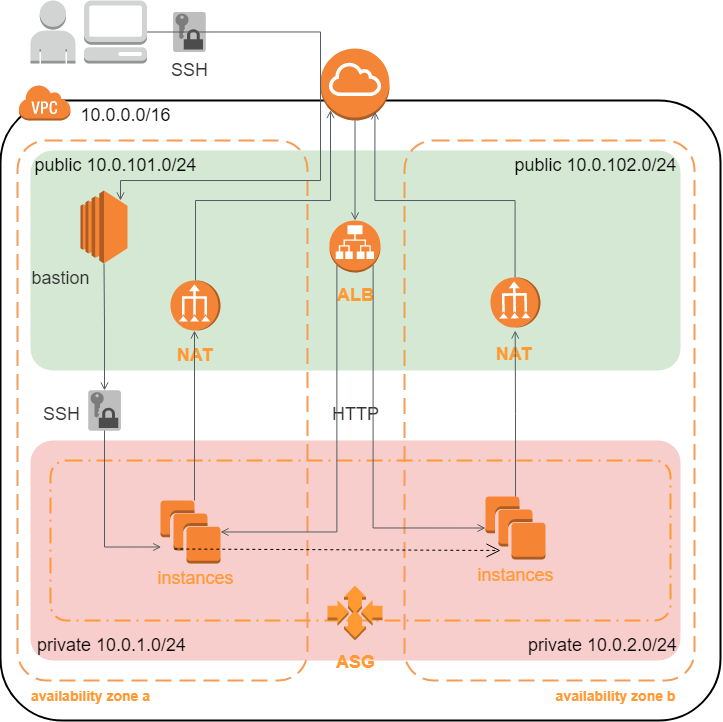

The diagram above was exported from draw.io. Its source (the exported page's mxGraphModel, read from the mxfile embedded in the PNG):
<mxGraphModel dx="1643" dy="823" grid="1" gridSize="10" guides="1" tooltips="1" connect="1" arrows="1" fold="1" page="1" pageScale="1" pageWidth="827" pageHeight="1169" math="0" shadow="0">
  <root>
    <mxCell id="0" />
    <mxCell id="1" parent="0" />
    <mxCell id="9Mb6o7YybpX6Op_JrXYb-5" value="" style="rounded=1;arcSize=10;dashed=0;fillColor=none;gradientColor=none;strokeWidth=2;fontSize=18;" vertex="1" parent="1">
      <mxGeometry x="50" y="240" width="720" height="620" as="geometry" />
    </mxCell>
    <mxCell id="9Mb6o7YybpX6Op_JrXYb-13" value="" style="rounded=1;arcSize=10;dashed=0;fillColor=#f8cecc;strokeWidth=2;fontSize=18;strokeColor=none;" vertex="1" parent="1">
      <mxGeometry x="80" y="580" width="650" height="220" as="geometry" />
    </mxCell>
    <mxCell id="9Mb6o7YybpX6Op_JrXYb-11" value="" style="rounded=1;arcSize=10;dashed=0;fillColor=#d5e8d4;strokeWidth=2;fontSize=18;strokeColor=none;" vertex="1" parent="1">
      <mxGeometry x="80" y="290" width="650" height="220" as="geometry" />
    </mxCell>
    <mxCell id="9Mb6o7YybpX6Op_JrXYb-6" value="" style="dashed=0;html=1;shape=mxgraph.aws3.virtual_private_cloud;fillColor=#F58536;gradientColor=none;dashed=0;fontSize=18;" vertex="1" parent="1">
      <mxGeometry x="68" y="224" width="52" height="36" as="geometry" />
    </mxCell>
    <mxCell id="9Mb6o7YybpX6Op_JrXYb-7" value="10.0.0.0/16" style="text;html=1;align=center;verticalAlign=middle;resizable=0;points=[];autosize=1;strokeColor=none;fillColor=none;fontSize=18;" vertex="1" parent="1">
      <mxGeometry x="120" y="240" width="110" height="30" as="geometry" />
    </mxCell>
    <mxCell id="9Mb6o7YybpX6Op_JrXYb-8" value="" style="rounded=1;arcSize=10;dashed=1;strokeColor=#F59D56;fillColor=none;gradientColor=none;dashPattern=8 4;strokeWidth=2;fontSize=18;" vertex="1" parent="1">
      <mxGeometry x="67" y="280" width="290" height="540" as="geometry" />
    </mxCell>
    <mxCell id="9Mb6o7YybpX6Op_JrXYb-10" value="" style="rounded=1;arcSize=10;dashed=1;strokeColor=#F59D56;fillColor=none;gradientColor=none;dashPattern=8 4;strokeWidth=2;fontSize=18;" vertex="1" parent="1">
      <mxGeometry x="454" y="280" width="290" height="540" as="geometry" />
    </mxCell>
    <mxCell id="9Mb6o7YybpX6Op_JrXYb-16" value="private 10.0.1.0/24" style="text;html=1;align=center;verticalAlign=middle;resizable=0;points=[];autosize=1;strokeColor=none;fillColor=none;fontSize=18;" vertex="1" parent="1">
      <mxGeometry x="81" y="770" width="160" height="30" as="geometry" />
    </mxCell>
    <mxCell id="9Mb6o7YybpX6Op_JrXYb-17" value="private 10.0.2.0/24" style="text;html=1;align=center;verticalAlign=middle;resizable=0;points=[];autosize=1;strokeColor=none;fillColor=none;fontSize=18;" vertex="1" parent="1">
      <mxGeometry x="572" y="770" width="160" height="30" as="geometry" />
    </mxCell>
    <mxCell id="9Mb6o7YybpX6Op_JrXYb-18" value="public 10.0.101.0/24" style="text;html=1;align=center;verticalAlign=middle;resizable=0;points=[];autosize=1;strokeColor=none;fillColor=none;fontSize=18;" vertex="1" parent="1">
      <mxGeometry x="75" y="290" width="180" height="30" as="geometry" />
    </mxCell>
    <mxCell id="9Mb6o7YybpX6Op_JrXYb-19" value="public 10.0.102.0/24" style="text;html=1;align=center;verticalAlign=middle;resizable=0;points=[];autosize=1;strokeColor=none;fillColor=none;fontSize=18;" vertex="1" parent="1">
      <mxGeometry x="555" y="290" width="180" height="30" as="geometry" />
    </mxCell>
    <mxCell id="9Mb6o7YybpX6Op_JrXYb-20" value="" style="rounded=1;arcSize=10;dashed=1;fillColor=none;gradientColor=none;dashPattern=8 3 1 3;strokeWidth=2;fontSize=18;strokeColor=#FF9933;" vertex="1" parent="1">
      <mxGeometry x="100" y="600" width="620" height="160" as="geometry" />
    </mxCell>
    <mxCell id="9Mb6o7YybpX6Op_JrXYb-21" value="" style="outlineConnect=0;dashed=0;verticalLabelPosition=bottom;verticalAlign=top;align=center;html=1;shape=mxgraph.aws3.application_load_balancer;fillColor=#F58536;gradientColor=none;fontSize=18;strokeColor=#00FFFF;" vertex="1" parent="1">
      <mxGeometry x="379" y="360" width="51" height="52" as="geometry" />
    </mxCell>
    <mxCell id="9Mb6o7YybpX6Op_JrXYb-22" value="" style="outlineConnect=0;dashed=0;verticalLabelPosition=bottom;verticalAlign=top;align=center;html=1;shape=mxgraph.aws3.vpc_nat_gateway;fillColor=#F58536;gradientColor=none;fontSize=18;strokeColor=#00FFFF;rotation=-90;" vertex="1" parent="1">
      <mxGeometry x="220" y="420" width="50" height="50" as="geometry" />
    </mxCell>
    <mxCell id="9Mb6o7YybpX6Op_JrXYb-23" value="" style="outlineConnect=0;dashed=0;verticalLabelPosition=bottom;verticalAlign=top;align=center;html=1;shape=mxgraph.aws3.internet_gateway;fillColor=#F58536;gradientColor=none;fontSize=18;strokeColor=#00FFFF;" vertex="1" parent="1">
      <mxGeometry x="370" y="188" width="69" height="72" as="geometry" />
    </mxCell>
    <mxCell id="9Mb6o7YybpX6Op_JrXYb-25" value="" style="outlineConnect=0;dashed=0;verticalLabelPosition=bottom;verticalAlign=top;align=center;html=1;shape=mxgraph.aws3.vpc_nat_gateway;fillColor=#F58536;gradientColor=none;fontSize=18;strokeColor=#00FFFF;rotation=-91;" vertex="1" parent="1">
      <mxGeometry x="540" y="417" width="50" height="50" as="geometry" />
    </mxCell>
    <mxCell id="9Mb6o7YybpX6Op_JrXYb-26" value="" style="outlineConnect=0;dashed=0;verticalLabelPosition=bottom;verticalAlign=top;align=center;html=1;shape=mxgraph.aws3.instances;fillColor=#F58534;gradientColor=none;fontSize=18;strokeColor=#00FFFF;" vertex="1" parent="1">
      <mxGeometry x="210" y="640" width="60" height="63" as="geometry" />
    </mxCell>
    <mxCell id="9Mb6o7YybpX6Op_JrXYb-27" value="" style="outlineConnect=0;dashed=0;verticalLabelPosition=bottom;verticalAlign=top;align=center;html=1;shape=mxgraph.aws3.instances;fillColor=#F58534;gradientColor=none;fontSize=18;strokeColor=#00FFFF;" vertex="1" parent="1">
      <mxGeometry x="535" y="636" width="60" height="63" as="geometry" />
    </mxCell>
    <mxCell id="9Mb6o7YybpX6Op_JrXYb-28" value="" style="outlineConnect=0;dashed=0;verticalLabelPosition=bottom;verticalAlign=top;align=center;html=1;shape=mxgraph.aws3.ec2;fillColor=#F58534;gradientColor=none;fontSize=18;strokeColor=#00FFFF;" vertex="1" parent="1">
      <mxGeometry x="130" y="330" width="47" height="73" as="geometry" />
    </mxCell>
    <mxCell id="9Mb6o7YybpX6Op_JrXYb-31" value="&lt;font color=&quot;#ff9933&quot; style=&quot;font-size: 14px&quot;&gt;&lt;b&gt;availability zone a&lt;/b&gt;&lt;/font&gt;" style="text;html=1;align=center;verticalAlign=middle;resizable=0;points=[];autosize=1;strokeColor=none;fillColor=none;fontSize=18;fontColor=#009900;" vertex="1" parent="1">
      <mxGeometry x="75" y="820" width="130" height="30" as="geometry" />
    </mxCell>
    <mxCell id="9Mb6o7YybpX6Op_JrXYb-41" value="&lt;font color=&quot;#333333&quot;&gt;bastion&lt;/font&gt;" style="text;html=1;align=center;verticalAlign=middle;resizable=0;points=[];autosize=1;strokeColor=none;fillColor=none;fontSize=18;fontColor=#FF9933;" vertex="1" parent="1">
      <mxGeometry x="75" y="403" width="70" height="30" as="geometry" />
    </mxCell>
    <mxCell id="9Mb6o7YybpX6Op_JrXYb-42" value="" style="outlineConnect=0;dashed=0;verticalLabelPosition=bottom;verticalAlign=top;align=center;html=1;shape=mxgraph.aws3.auto_scaling;fillColor=#FF9933;gradientColor=none;fontSize=18;fontColor=#333333;strokeColor=#FF9933;" vertex="1" parent="1">
      <mxGeometry x="377" y="725" width="55" height="55" as="geometry" />
    </mxCell>
    <mxCell id="9Mb6o7YybpX6Op_JrXYb-43" value="&lt;font color=&quot;#ff9933&quot; style=&quot;font-size: 14px&quot;&gt;&lt;b&gt;availability zone b&lt;/b&gt;&lt;/font&gt;" style="text;html=1;align=center;verticalAlign=middle;resizable=0;points=[];autosize=1;strokeColor=none;fillColor=none;fontSize=18;fontColor=#009900;" vertex="1" parent="1">
      <mxGeometry x="595" y="820" width="140" height="30" as="geometry" />
    </mxCell>
    <mxCell id="9Mb6o7YybpX6Op_JrXYb-44" value="&lt;font style=&quot;font-size: 18px&quot; color=&quot;#ff9933&quot;&gt;&lt;b&gt;ASG&lt;/b&gt;&lt;/font&gt;" style="text;html=1;align=center;verticalAlign=middle;resizable=0;points=[];autosize=1;strokeColor=none;fillColor=none;fontSize=14;fontColor=#333333;" vertex="1" parent="1">
      <mxGeometry x="380" y="792" width="50" height="20" as="geometry" />
    </mxCell>
    <mxCell id="9Mb6o7YybpX6Op_JrXYb-47" value="&lt;b&gt;ALB&lt;/b&gt;" style="text;html=1;align=center;verticalAlign=middle;resizable=0;points=[];autosize=1;strokeColor=none;fillColor=none;fontSize=18;fontColor=#FF9933;" vertex="1" parent="1">
      <mxGeometry x="380" y="420" width="50" height="30" as="geometry" />
    </mxCell>
    <mxCell id="9Mb6o7YybpX6Op_JrXYb-48" value="&lt;b&gt;NAT&lt;/b&gt;" style="text;html=1;align=center;verticalAlign=middle;resizable=0;points=[];autosize=1;strokeColor=none;fillColor=none;fontSize=18;fontColor=#FF9933;" vertex="1" parent="1">
      <mxGeometry x="219" y="480" width="50" height="30" as="geometry" />
    </mxCell>
    <mxCell id="9Mb6o7YybpX6Op_JrXYb-49" value="&lt;b&gt;NAT&lt;/b&gt;" style="text;html=1;align=center;verticalAlign=middle;resizable=0;points=[];autosize=1;strokeColor=none;fillColor=none;fontSize=18;fontColor=#FF9933;" vertex="1" parent="1">
      <mxGeometry x="538" y="479" width="50" height="30" as="geometry" />
    </mxCell>
    <mxCell id="9Mb6o7YybpX6Op_JrXYb-52" value="" style="outlineConnect=0;dashed=0;verticalLabelPosition=bottom;verticalAlign=top;align=center;html=1;shape=mxgraph.aws3.data_encryption_key;fillColor=#7D7C7C;gradientColor=none;fontSize=18;fontColor=#FF9933;strokeColor=#FF9933;" vertex="1" parent="1">
      <mxGeometry x="137.88" y="530" width="32.25" height="40" as="geometry" />
    </mxCell>
    <mxCell id="9Mb6o7YybpX6Op_JrXYb-55" value="" style="edgeStyle=orthogonalEdgeStyle;html=1;endArrow=none;elbow=vertical;startArrow=open;startFill=0;strokeColor=#545B64;rounded=0;fontSize=18;fontColor=#FF9933;exitX=0.5;exitY=0;exitDx=0;exitDy=0;exitPerimeter=0;entryX=0.5;entryY=1;entryDx=0;entryDy=0;entryPerimeter=0;" edge="1" parent="1" source="9Mb6o7YybpX6Op_JrXYb-52" target="9Mb6o7YybpX6Op_JrXYb-28">
      <mxGeometry width="100" relative="1" as="geometry">
        <mxPoint x="180" y="390" as="sourcePoint" />
        <mxPoint x="280" y="390" as="targetPoint" />
      </mxGeometry>
    </mxCell>
    <mxCell id="9Mb6o7YybpX6Op_JrXYb-56" value="&lt;font color=&quot;#333333&quot;&gt;SSH&lt;/font&gt;" style="text;html=1;align=center;verticalAlign=middle;resizable=0;points=[];autosize=1;strokeColor=none;fillColor=none;fontSize=18;fontColor=#FF9933;" vertex="1" parent="1">
      <mxGeometry x="86" y="539" width="50" height="30" as="geometry" />
    </mxCell>
    <mxCell id="9Mb6o7YybpX6Op_JrXYb-57" value="" style="edgeStyle=orthogonalEdgeStyle;html=1;endArrow=open;elbow=vertical;startArrow=none;endFill=0;strokeColor=#545B64;rounded=0;fontSize=18;fontColor=#333333;exitX=0.5;exitY=1;exitDx=0;exitDy=0;exitPerimeter=0;entryX=0.012;entryY=0.738;entryDx=0;entryDy=0;entryPerimeter=0;" edge="1" parent="1" source="9Mb6o7YybpX6Op_JrXYb-52" target="9Mb6o7YybpX6Op_JrXYb-26">
      <mxGeometry width="100" relative="1" as="geometry">
        <mxPoint x="180" y="590" as="sourcePoint" />
        <mxPoint x="280" y="590" as="targetPoint" />
      </mxGeometry>
    </mxCell>
    <mxCell id="9Mb6o7YybpX6Op_JrXYb-59" value="" style="endArrow=open;endSize=12;dashed=1;html=1;rounded=0;fontSize=18;fontColor=#333333;exitX=0.23;exitY=0.77;exitDx=0;exitDy=0;exitPerimeter=0;jumpSize=4;" edge="1" parent="1" source="9Mb6o7YybpX6Op_JrXYb-26">
      <mxGeometry width="160" relative="1" as="geometry">
        <mxPoint x="150" y="590" as="sourcePoint" />
        <mxPoint x="550" y="690" as="targetPoint" />
      </mxGeometry>
    </mxCell>
    <mxCell id="9Mb6o7YybpX6Op_JrXYb-63" value="&lt;font color=&quot;#ff9933&quot;&gt;instances&lt;/font&gt;" style="text;html=1;align=center;verticalAlign=middle;resizable=0;points=[];autosize=1;strokeColor=none;fillColor=none;fontSize=18;fontColor=#333333;" vertex="1" parent="1">
      <mxGeometry x="200" y="703" width="90" height="30" as="geometry" />
    </mxCell>
    <mxCell id="9Mb6o7YybpX6Op_JrXYb-64" value="&lt;font color=&quot;#ff9933&quot;&gt;instances&lt;/font&gt;" style="text;html=1;align=center;verticalAlign=middle;resizable=0;points=[];autosize=1;strokeColor=none;fillColor=none;fontSize=18;fontColor=#333333;" vertex="1" parent="1">
      <mxGeometry x="520" y="700" width="90" height="30" as="geometry" />
    </mxCell>
    <mxCell id="9Mb6o7YybpX6Op_JrXYb-65" value="" style="outlineConnect=0;dashed=0;verticalLabelPosition=bottom;verticalAlign=top;align=center;html=1;shape=mxgraph.aws3.user;fillColor=#D2D3D3;gradientColor=none;fontSize=18;fontColor=#FF9933;strokeColor=#FF9933;" vertex="1" parent="1">
      <mxGeometry x="80" y="140" width="45" height="63" as="geometry" />
    </mxCell>
    <mxCell id="9Mb6o7YybpX6Op_JrXYb-66" value="" style="outlineConnect=0;dashed=0;verticalLabelPosition=bottom;verticalAlign=top;align=center;html=1;shape=mxgraph.aws3.management_console;fillColor=#D2D3D3;gradientColor=none;fontSize=18;fontColor=#FF9933;strokeColor=#FF9933;" vertex="1" parent="1">
      <mxGeometry x="133.5" y="140" width="63" height="63" as="geometry" />
    </mxCell>
    <mxCell id="9Mb6o7YybpX6Op_JrXYb-67" value="" style="outlineConnect=0;dashed=0;verticalLabelPosition=bottom;verticalAlign=top;align=center;html=1;shape=mxgraph.aws3.data_encryption_key;fillColor=#7D7C7C;gradientColor=none;fontSize=18;fontColor=#FF9933;strokeColor=#FF9933;" vertex="1" parent="1">
      <mxGeometry x="222.75" y="151.5" width="32.25" height="40" as="geometry" />
    </mxCell>
    <mxCell id="9Mb6o7YybpX6Op_JrXYb-68" value="&lt;font color=&quot;#333333&quot;&gt;HTTP&lt;/font&gt;" style="text;html=1;align=center;verticalAlign=middle;resizable=0;points=[];autosize=1;strokeColor=none;fillColor=none;fontSize=18;fontColor=#FF9933;" vertex="1" parent="1">
      <mxGeometry x="374.5" y="539" width="60" height="30" as="geometry" />
    </mxCell>
    <mxCell id="9Mb6o7YybpX6Op_JrXYb-69" value="&lt;font color=&quot;#333333&quot;&gt;SSH&lt;/font&gt;" style="text;html=1;align=center;verticalAlign=middle;resizable=0;points=[];autosize=1;strokeColor=none;fillColor=none;fontSize=18;fontColor=#FF9933;" vertex="1" parent="1">
      <mxGeometry x="213.87" y="195" width="50" height="30" as="geometry" />
    </mxCell>
    <mxCell id="9Mb6o7YybpX6Op_JrXYb-71" value="" style="edgeStyle=orthogonalEdgeStyle;html=1;endArrow=open;elbow=vertical;startArrow=none;endFill=0;strokeColor=#545B64;rounded=0;fontSize=18;fontColor=#333333;jumpSize=4;exitX=0.5;exitY=0;exitDx=0;exitDy=0;exitPerimeter=0;entryX=0;entryY=0.4;entryDx=0;entryDy=0;entryPerimeter=0;" edge="1" parent="1">
      <mxGeometry width="100" relative="1" as="geometry">
        <mxPoint x="244" y="640" as="sourcePoint" />
        <mxPoint x="244" y="470" as="targetPoint" />
      </mxGeometry>
    </mxCell>
    <mxCell id="9Mb6o7YybpX6Op_JrXYb-72" value="" style="edgeStyle=orthogonalEdgeStyle;html=1;endArrow=open;elbow=vertical;startArrow=none;endFill=0;strokeColor=#545B64;rounded=0;fontSize=18;fontColor=#333333;jumpSize=4;exitX=0.5;exitY=0;exitDx=0;exitDy=0;exitPerimeter=0;entryX=0;entryY=0.4;entryDx=0;entryDy=0;entryPerimeter=0;" edge="1" parent="1" source="9Mb6o7YybpX6Op_JrXYb-27">
      <mxGeometry width="100" relative="1" as="geometry">
        <mxPoint x="564.6899999999998" y="640" as="sourcePoint" />
        <mxPoint x="564.6899999999998" y="470" as="targetPoint" />
        <Array as="points" />
      </mxGeometry>
    </mxCell>
    <mxCell id="9Mb6o7YybpX6Op_JrXYb-73" value="" style="edgeStyle=orthogonalEdgeStyle;html=1;endArrow=none;elbow=vertical;startArrow=open;startFill=0;strokeColor=#545B64;rounded=0;fontSize=18;fontColor=#333333;jumpSize=4;" edge="1" parent="1" source="9Mb6o7YybpX6Op_JrXYb-21" target="9Mb6o7YybpX6Op_JrXYb-23">
      <mxGeometry width="100" relative="1" as="geometry">
        <mxPoint x="400" y="410" as="sourcePoint" />
        <mxPoint x="500" y="410" as="targetPoint" />
      </mxGeometry>
    </mxCell>
    <mxCell id="9Mb6o7YybpX6Op_JrXYb-61" value="" style="edgeStyle=orthogonalEdgeStyle;html=1;endArrow=open;elbow=vertical;startArrow=none;endFill=0;strokeColor=#545B64;rounded=0;fontSize=18;fontColor=#333333;jumpSize=4;exitX=1;exitY=0.5;exitDx=0;exitDy=0;exitPerimeter=0;" edge="1" parent="1" source="9Mb6o7YybpX6Op_JrXYb-66">
      <mxGeometry width="100" relative="1" as="geometry">
        <mxPoint x="380" y="250" as="sourcePoint" />
        <mxPoint x="170" y="340" as="targetPoint" />
        <Array as="points">
          <mxPoint x="370" y="172" />
          <mxPoint x="370" y="320" />
          <mxPoint x="170" y="320" />
        </Array>
      </mxGeometry>
    </mxCell>
    <mxCell id="9Mb6o7YybpX6Op_JrXYb-74" value="" style="edgeStyle=orthogonalEdgeStyle;html=1;endArrow=none;elbow=vertical;startArrow=open;startFill=0;strokeColor=#545B64;rounded=0;fontSize=18;fontColor=#333333;jumpSize=4;entryX=0.145;entryY=0.855;entryDx=0;entryDy=0;entryPerimeter=0;" edge="1" parent="1" source="9Mb6o7YybpX6Op_JrXYb-26" target="9Mb6o7YybpX6Op_JrXYb-21">
      <mxGeometry width="100" relative="1" as="geometry">
        <mxPoint x="400" y="410" as="sourcePoint" />
        <mxPoint x="500" y="410" as="targetPoint" />
      </mxGeometry>
    </mxCell>
    <mxCell id="9Mb6o7YybpX6Op_JrXYb-75" value="" style="edgeStyle=orthogonalEdgeStyle;html=1;endArrow=none;elbow=vertical;startArrow=open;startFill=0;strokeColor=#545B64;rounded=0;fontSize=18;fontColor=#333333;jumpSize=4;exitX=0;exitY=0.5;exitDx=0;exitDy=0;exitPerimeter=0;entryX=0.855;entryY=0.855;entryDx=0;entryDy=0;entryPerimeter=0;" edge="1" parent="1" source="9Mb6o7YybpX6Op_JrXYb-27" target="9Mb6o7YybpX6Op_JrXYb-21">
      <mxGeometry width="100" relative="1" as="geometry">
        <mxPoint x="400" y="410" as="sourcePoint" />
        <mxPoint x="500" y="410" as="targetPoint" />
      </mxGeometry>
    </mxCell>
    <mxCell id="9Mb6o7YybpX6Op_JrXYb-76" value="" style="edgeStyle=orthogonalEdgeStyle;html=1;endArrow=none;elbow=vertical;startArrow=open;startFill=0;strokeColor=#545B64;rounded=0;fontSize=18;fontColor=#333333;jumpSize=4;exitX=0.789;exitY=0.873;exitDx=0;exitDy=0;exitPerimeter=0;entryX=1;entryY=0.5;entryDx=0;entryDy=0;entryPerimeter=0;" edge="1" parent="1" source="9Mb6o7YybpX6Op_JrXYb-23" target="9Mb6o7YybpX6Op_JrXYb-25">
      <mxGeometry width="100" relative="1" as="geometry">
        <mxPoint x="400" y="320" as="sourcePoint" />
        <mxPoint x="500" y="320" as="targetPoint" />
        <Array as="points">
          <mxPoint x="424" y="340" />
          <mxPoint x="565" y="340" />
        </Array>
      </mxGeometry>
    </mxCell>
    <mxCell id="9Mb6o7YybpX6Op_JrXYb-77" value="" style="edgeStyle=orthogonalEdgeStyle;html=1;endArrow=none;elbow=vertical;startArrow=open;startFill=0;strokeColor=#545B64;rounded=0;fontSize=18;fontColor=#333333;jumpSize=4;entryX=1;entryY=0.5;entryDx=0;entryDy=0;entryPerimeter=0;exitX=0.145;exitY=0.855;exitDx=0;exitDy=0;exitPerimeter=0;" edge="1" parent="1" source="9Mb6o7YybpX6Op_JrXYb-23" target="9Mb6o7YybpX6Op_JrXYb-22">
      <mxGeometry width="100" relative="1" as="geometry">
        <mxPoint x="390" y="260" as="sourcePoint" />
        <mxPoint x="500" y="320" as="targetPoint" />
        <Array as="points">
          <mxPoint x="380" y="340" />
          <mxPoint x="245" y="340" />
        </Array>
      </mxGeometry>
    </mxCell>
  </root>
</mxGraphModel>